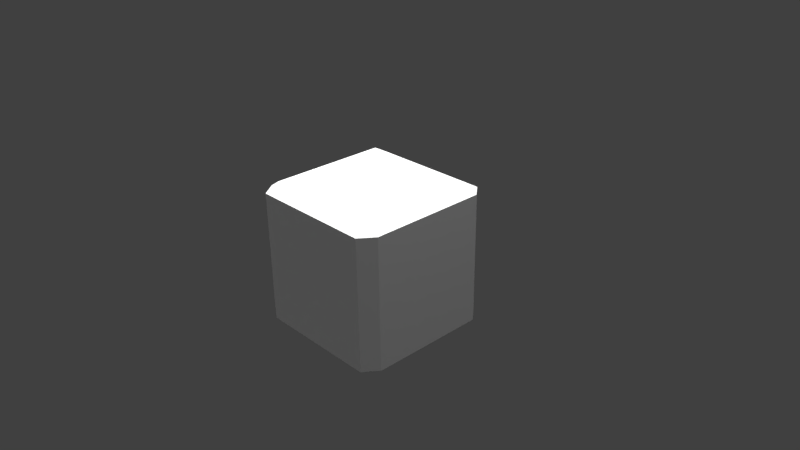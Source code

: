 # Source: TempleRuinsMiscSmall.blend  (saved by Blender 2.77.0; exported with 4.5.12 LTS)
import bpy
from mathutils import Matrix  # noqa: F401  (used for matrix-valued properties, if any)

bpy.ops.wm.read_factory_settings(use_empty=True)
scene = bpy.context.scene
scene.name = 'Scene'

# ---- collections
col_collection_1 = bpy.data.collections.new('Collection 1'); scene.collection.children.link(col_collection_1)

# ---- materials (node trees are filled in below, after node groups)
mat_material = bpy.data.materials.new('Material')
mat_material.alpha_threshold = 0.0
mat_material.use_transparent_shadow = False
mat_material.roughness = 0.5
mat_material.line_color = (0.0, 0.0, 0.0, 1.0)

# ---- material node trees

# ---- world
world_world = bpy.data.worlds.new('World'); scene.world = world_world
world_world.color = (0.05088, 0.05088, 0.05088)
world_world.use_sun_shadow = False
world_world.sun_shadow_jitter_overblur = 0.0
world_world.cycles.sampling_method = 'MANUAL'

# ---- cameras
cam_camera = bpy.data.cameras.new('Camera')
cam_camera.clip_end = 100.0
cam_camera.lens = 35.0
cam_camera.sensor_width = 32.0
cam_camera.sensor_height = 18.0
cam_camera.ortho_scale = 7.314
cam_camera.dof.focus_distance = 0.0
cam_camera.dof.aperture_fstop = 128.0

# ---- lights
light_hemi_005 = bpy.data.lights.new('Hemi.005', 'SUN')
light_hemi_005.transmission_factor = 0.0
light_hemi_005.angle = 0.1993
light_hemi_005.energy = 1.0
light_hemi_005.shadow_buffer_clip_start = 0.5
light_hemi_005.shadow_soft_size = 0.1
light_hemi_005.shadow_cascade_max_distance = 1000.0
light_hemi_004 = bpy.data.lights.new('Hemi.004', 'SUN')
light_hemi_004.transmission_factor = 0.0
light_hemi_004.angle = 0.1993
light_hemi_004.energy = 1.0
light_hemi_004.shadow_buffer_clip_start = 0.5
light_hemi_004.shadow_soft_size = 0.1
light_hemi_004.shadow_cascade_max_distance = 1000.0
light_hemi_003 = bpy.data.lights.new('Hemi.003', 'SUN')
light_hemi_003.transmission_factor = 0.0
light_hemi_003.angle = 0.1993
light_hemi_003.energy = 1.0
light_hemi_003.shadow_buffer_clip_start = 0.5
light_hemi_003.shadow_soft_size = 0.1
light_hemi_003.shadow_cascade_max_distance = 1000.0
light_hemi_002 = bpy.data.lights.new('Hemi.002', 'SUN')
light_hemi_002.transmission_factor = 0.0
light_hemi_002.angle = 0.1993
light_hemi_002.energy = 1.0
light_hemi_002.shadow_buffer_clip_start = 0.5
light_hemi_002.shadow_soft_size = 0.1
light_hemi_002.shadow_cascade_max_distance = 1000.0
light_hemi_001 = bpy.data.lights.new('Hemi.001', 'SUN')
light_hemi_001.transmission_factor = 0.0
light_hemi_001.angle = 0.1993
light_hemi_001.energy = 1.0
light_hemi_001.shadow_buffer_clip_start = 0.5
light_hemi_001.shadow_soft_size = 0.1
light_hemi_001.shadow_cascade_max_distance = 1000.0
light_hemi = bpy.data.lights.new('Hemi', 'SUN')
light_hemi.transmission_factor = 0.0
light_hemi.angle = 0.1993
light_hemi.energy = 1.0
light_hemi.shadow_buffer_clip_start = 0.5
light_hemi.shadow_soft_size = 0.1
light_hemi.shadow_cascade_max_distance = 1000.0
light_lamp = bpy.data.lights.new('Lamp', 'POINT')
light_lamp.transmission_factor = 0.0
light_lamp.cutoff_distance = 30.0
light_lamp.energy = 100.0
light_lamp.shadow_buffer_clip_start = 1.001
light_lamp.shadow_soft_size = 0.1
light_lamp.shadow_maximum_resolution = 0.006
light_lamp.use_absolute_resolution = True

# ---- meshes
me_cube = bpy.data.meshes.new('Cube')
me_cube.from_pydata([(-0.85, -0.8, -1.0), (-0.85, -0.8, 1.0), (-4.59e-07, -0.8, 1.0), (1.788e-08, -0.8, -1.0), (-0.85, 1.0, 0.9), (-0.85, -1.0, 0.9), (2.354e-07, 1.0, 0.9), (-5.096e-07, -1.0, 0.9), (-1.0, -0.8, 0.9), (-0.85, -1.0, -0.905), (-2.548e-08, -1.0, -0.905), (-1.0, -0.8, -0.905), (-0.85, 1.0, -0.905), (1.816e-07, 1.0, -0.905), (-0.85, 0.82, -1.0), (1.627e-07, 0.82, -1.0), (-0.85, 0.82, 1.0), (1.687e-07, 0.82, 1.0), (-1.0, 0.82, 0.9), (-1.0, 0.82, -0.905)], [], [(15, 3, 0, 14), (17, 16, 1, 2), (10, 7, 5, 9), (6, 13, 12, 4), (11, 8, 18, 19), (1, 5, 7, 2), (1, 8, 5), (16, 18, 8, 1), (18, 16, 4), (6, 4, 16, 17), (12, 19, 18, 4), (14, 19, 12), (12, 13, 15, 14), (14, 0, 11, 19), (11, 0, 9), (0, 3, 10, 9), (9, 5, 8, 11)])
_uv = me_cube.uv_layers.new(name='UVMap')
_uv.uv.foreach_set('vector', [0.5059, 0.8325, 0.5053, 0.8332, 0.5052, 0.8328, 0.5055, 0.8325, 0.5052, 0.8318, 0.5052, 0.8321, 0.5049, 0.8324, 0.5044, 0.8323, 0.5051, 0.8332, 0.5044, 0.8324, 0.5049, 0.8324, 0.5051, 0.8328, 0.5053, 0.8318, 0.5059, 0.8324, 0.5055, 0.8324, 0.5053, 0.8321, 0.5052, 0.8327, 0.5049, 0.8324, 0.5052, 0.8322, 0.5055, 0.8325, 0.3969, 0.835, 0.3969, 0.835, 0.3964, 0.835, 0.3964, 0.8349, 0.3969, 0.835, 0.3969, 0.835, 0.3969, 0.835, 0.3972, 0.8347, 0.3972, 0.8348, 0.3969, 0.835, 0.3969, 0.835, 0.3972, 0.8348, 0.3972, 0.8347, 0.3973, 0.8347, 0.3973, 0.8344, 0.3973, 0.8347, 0.3972, 0.8347, 0.3972, 0.8344, 0.3975, 0.835, 0.3975, 0.8351, 0.3972, 0.8348, 0.3973, 0.8347, 0.3975, 0.8351, 0.3975, 0.8351, 0.3975, 0.835, 0.3975, 0.835, 0.3979, 0.835, 0.3979, 0.8351, 0.3975, 0.8351, 0.3975, 0.8351, 0.3972, 0.8354, 0.3972, 0.8353, 0.3975, 0.8351, 0.3972, 0.8353, 0.3972, 0.8354, 0.3971, 0.8354, 0.3972, 0.8354, 0.3973, 0.8358, 0.3971, 0.8358, 0.3971, 0.8354, 0.3971, 0.8354, 0.3969, 0.835, 0.3969, 0.835, 0.3972, 0.8353])
me_cube.materials.append(mat_material)
me_cube.use_remesh_preserve_volume = False
me_cube.use_remesh_preserve_attributes = False
me_cube.use_mirror_vertex_groups = False
me_cube.update()

# ---- objects
ob_hemi_005 = bpy.data.objects.new('Hemi.005', light_hemi_005)
ob_hemi_004 = bpy.data.objects.new('Hemi.004', light_hemi_004)
ob_hemi_003 = bpy.data.objects.new('Hemi.003', light_hemi_003)
ob_hemi_002 = bpy.data.objects.new('Hemi.002', light_hemi_002)
ob_hemi_001 = bpy.data.objects.new('Hemi.001', light_hemi_001)
ob_hemi = bpy.data.objects.new('Hemi', light_hemi)
ob_cube = bpy.data.objects.new('Cube', me_cube)
ob_lamp = bpy.data.objects.new('Lamp', light_lamp)
ob_camera = bpy.data.objects.new('Camera', cam_camera)

# ---- transforms, parenting, visibility, modifiers, constraints
ob_hemi_005.location = (-0.2012, -4.192, -3.136)
ob_hemi_005.lineart.crease_threshold = 0.0
ob_hemi_004.location = (0.1006, 4.343, -3.136)
ob_hemi_004.lineart.crease_threshold = 0.0
ob_hemi_003.location = (4.136, 4.343, 2.781)
ob_hemi_003.lineart.crease_threshold = 0.0
ob_hemi_002.location = (5.126, -1.694, 2.781)
ob_hemi_002.lineart.crease_threshold = 0.0
ob_hemi_001.location = (-3.496, -2.046, 2.264)
ob_hemi_001.lineart.crease_threshold = 0.0
ob_hemi.location = (-3.379, 4.427, 2.264)
ob_hemi.lineart.crease_threshold = 0.0
ob_cube.location = (0.0, 0.0, 0.0)
ob_cube.lock_rotations_4d = False
ob_cube.empty_display_type = 'ARROWS'
ob_cube.lineart.crease_threshold = 0.0
_m = ob_cube.modifiers.new('Mirror', 'MIRROR')
ob_lamp.location = (4.076, 1.005, 5.904)
ob_lamp.rotation_euler = (0.6503, 0.05522, 1.866)
ob_lamp.lock_rotations_4d = False
ob_lamp.empty_display_type = 'ARROWS'
ob_lamp.color = (0.0, 0.0, 0.0, 0.0)
ob_lamp.lineart.crease_threshold = 0.0
ob_camera.location = (7.481, -6.508, 5.344)
ob_camera.rotation_euler = (1.109, 0.01082, 0.8149)
ob_camera.lock_rotations_4d = False
ob_camera.empty_display_type = 'ARROWS'
ob_camera.color = (0.0, 0.0, 0.0, 0.0)
ob_camera.display_type = 'WIRE'
ob_camera.lineart.crease_threshold = 0.0

# ---- collection membership
col_collection_1.objects.link(ob_hemi_005)
col_collection_1.objects.link(ob_hemi_004)
col_collection_1.objects.link(ob_hemi_003)
col_collection_1.objects.link(ob_hemi_002)
col_collection_1.objects.link(ob_hemi_001)
col_collection_1.objects.link(ob_hemi)
col_collection_1.objects.link(ob_cube)
col_collection_1.objects.link(ob_lamp)
col_collection_1.objects.link(ob_camera)

# ---- scene / render settings (as saved in the file)
scene.camera = ob_camera
scene.frame_start = 1; scene.frame_end = 250; scene.frame_set(1)
scene.render.engine = 'BLENDER_EEVEE_NEXT'
scene.render.resolution_percentage = 50
scene.render.dither_intensity = 0.0
scene.cycles.use_denoising = False
scene.cycles.samples = 128
scene.cycles.sampling_pattern = 'TABULATED_SOBOL'
scene.cycles.light_sampling_threshold = 0.0
scene.cycles.use_adaptive_sampling = False
scene.cycles.use_light_tree = False
scene.cycles.blur_glossy = 0.0
scene.cycles.sample_clamp_indirect = 0.0
scene.view_settings.view_transform = 'Standard'
bpy.context.view_layer.update()
